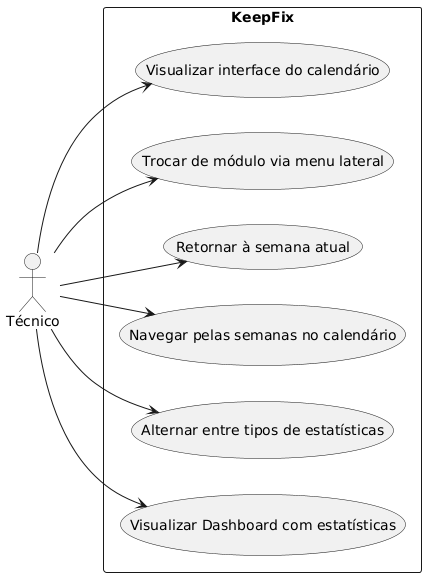

The diagram above was rendered by PlantUML. Its source (embedded in the PNG):
@startuml
left to right direction

actor Técnico

rectangle "KeepFix" {
  usecase "Visualizar Dashboard com estatísticas"
  usecase "Alternar entre tipos de estatísticas"
  usecase "Navegar pelas semanas no calendário"
  usecase "Retornar à semana atual"
  usecase "Trocar de módulo via menu lateral"
  usecase "Visualizar interface do calendário"
}
 
Técnico --> "Visualizar Dashboard com estatísticas"
Técnico --> "Alternar entre tipos de estatísticas"
Técnico --> "Navegar pelas semanas no calendário"
Técnico --> "Retornar à semana atual"
Técnico --> "Trocar de módulo via menu lateral"
Técnico --> "Visualizar interface do calendário"
@enduml